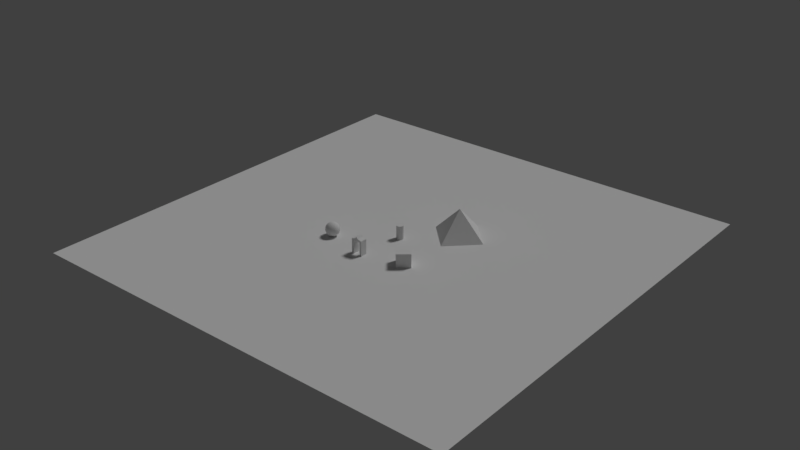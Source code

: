# Source: scene1.blend  (saved by Blender 2.79.0; exported with 4.5.12 LTS)
import bpy
from mathutils import Matrix  # noqa: F401  (used for matrix-valued properties, if any)

bpy.ops.wm.read_factory_settings(use_empty=True)
scene = bpy.context.scene
scene.name = 'Scene'

# ---- collections
col_collection_1 = bpy.data.collections.new('Collection 1'); scene.collection.children.link(col_collection_1)

# ---- materials (node trees are filled in below, after node groups)
mat_matbricks = bpy.data.materials.new('MatBricks')
mat_matbricks.alpha_threshold = 0.0
mat_matbricks.use_transparent_shadow = False
mat_matbricks.roughness = 0.5
mat_matbricks.line_color = (0.0, 0.0, 0.0, 1.0)
mat_matpaving = bpy.data.materials.new('MatPaving')
mat_matpaving.alpha_threshold = 0.0
mat_matpaving.use_transparent_shadow = False
mat_matpaving.roughness = 0.5

# ---- material node trees
mat_matpaving.use_nodes = True; mat_matpaving.node_tree.nodes.clear()
_N = mat_matpaving.node_tree.nodes; _L = mat_matpaving.node_tree.links
n0 = _N.new('ShaderNodeOutputMaterial'); n0.name = 'Material Output'; n0.location = (300, 300)
n1 = _N.new('ShaderNodeBsdfDiffuse'); n1.name = 'Diffuse BSDF'; n1.location = (10, 300)
_L.new(n1.outputs[0], n0.inputs[0])
n0.is_active_output = True

# ---- world
world_world = bpy.data.worlds.new('World'); scene.world = world_world
world_world.color = (0.05088, 0.05088, 0.05088)
world_world.use_sun_shadow = False
world_world.sun_shadow_jitter_overblur = 0.0
world_world.cycles.sampling_method = 'MANUAL'

# ---- lights
light_sun = bpy.data.lights.new('Sun', 'SUN')
light_sun.transmission_factor = 0.0
light_sun.angle = 0.1993
light_sun.energy = 1.0
light_sun.shadow_buffer_clip_start = 0.5
light_sun.shadow_soft_size = 0.1
light_sun.shadow_cascade_max_distance = 1000.0

# ---- meshes
me_cylinder = bpy.data.meshes.new('Cylinder')
me_cylinder.from_pydata([(0.0, 0.5, -1.0), (0.0, 0.5, 1.0), (0.09755, 0.4904, -1.0), (0.09755, 0.4904, 1.0), (0.1913, 0.4619, -1.0), (0.1913, 0.4619, 1.0), (0.2778, 0.4157, -1.0), (0.2778, 0.4157, 1.0), (0.3536, 0.3536, -1.0), (0.3536, 0.3536, 1.0), (0.4157, 0.2778, -1.0), (0.4157, 0.2778, 1.0), (0.4619, 0.1913, -1.0), (0.4619, 0.1913, 1.0), (0.4904, 0.09755, -1.0), (0.4904, 0.09755, 1.0), (0.5, 3.775e-08, -1.0), (0.5, 3.775e-08, 1.0), (0.4904, -0.09755, -1.0), (0.4904, -0.09755, 1.0), (0.4619, -0.1913, -1.0), (0.4619, -0.1913, 1.0), (0.4157, -0.2778, -1.0), (0.4157, -0.2778, 1.0), (0.3536, -0.3536, -1.0), (0.3536, -0.3536, 1.0), (0.2778, -0.4157, -1.0), (0.2778, -0.4157, 1.0), (0.1913, -0.4619, -1.0), (0.1913, -0.4619, 1.0), (0.09755, -0.4904, -1.0), (0.09755, -0.4904, 1.0), (-1.629e-07, -0.5, -1.0), (-1.629e-07, -0.5, 1.0), (-0.09755, -0.4904, -1.0), (-0.09755, -0.4904, 1.0), (-0.1913, -0.4619, -1.0), (-0.1913, -0.4619, 1.0), (-0.2778, -0.4157, -1.0), (-0.2778, -0.4157, 1.0), (-0.3536, -0.3536, -1.0), (-0.3536, -0.3536, 1.0), (-0.4157, -0.2778, -1.0), (-0.4157, -0.2778, 1.0), (-0.4619, -0.1913, -1.0), (-0.4619, -0.1913, 1.0), (-0.4904, -0.09754, -1.0), (-0.4904, -0.09754, 1.0), (-0.5, 4.828e-07, -1.0), (-0.5, 4.828e-07, 1.0), (-0.4904, 0.09755, -1.0), (-0.4904, 0.09755, 1.0), (-0.4619, 0.1913, -1.0), (-0.4619, 0.1913, 1.0), (-0.4157, 0.2778, -1.0), (-0.4157, 0.2778, 1.0), (-0.3536, 0.3536, -1.0), (-0.3536, 0.3536, 1.0), (-0.2778, 0.4157, -1.0), (-0.2778, 0.4157, 1.0), (-0.1913, 0.4619, -1.0), (-0.1913, 0.4619, 1.0), (-0.09754, 0.4904, -1.0), (-0.09754, 0.4904, 1.0)], [], [(0, 1, 3, 2), (2, 3, 5, 4), (4, 5, 7, 6), (6, 7, 9, 8), (8, 9, 11, 10), (10, 11, 13, 12), (12, 13, 15, 14), (14, 15, 17, 16), (16, 17, 19, 18), (18, 19, 21, 20), (20, 21, 23, 22), (22, 23, 25, 24), (24, 25, 27, 26), (26, 27, 29, 28), (28, 29, 31, 30), (30, 31, 33, 32), (32, 33, 35, 34), (34, 35, 37, 36), (36, 37, 39, 38), (38, 39, 41, 40), (40, 41, 43, 42), (42, 43, 45, 44), (44, 45, 47, 46), (46, 47, 49, 48), (48, 49, 51, 50), (50, 51, 53, 52), (52, 53, 55, 54), (54, 55, 57, 56), (56, 57, 59, 58), (58, 59, 61, 60), (3, 1, 63, 61, 59, 57, 55, 53, 51, 49, 47, 45, 43, 41, 39, 37, 35, 33, 31, 29, 27, 25, 23, 21, 19, 17, 15, 13, 11, 9, 7, 5), (60, 61, 63, 62), (62, 63, 1, 0), (0, 2, 4, 6, 8, 10, 12, 14, 16, 18, 20, 22, 24, 26, 28, 30, 32, 34, 36, 38, 40, 42, 44, 46, 48, 50, 52, 54, 56, 58, 60, 62)])
_uv = me_cylinder.uv_layers.new(name='UVMap')
_uv.uv.foreach_set('vector', [-0.2569, -0.5666, -0.2569, 0.9413, -0.3266, 0.9413, -0.3266, -0.5666, -0.3266, -0.5666, -0.3266, 0.9413, -0.395, 0.9413, -0.395, -0.5666, -0.395, -0.5666, -0.395, 0.9413, -0.4593, 0.9413, -0.4593, -0.5666, -0.4593, -0.5666, -0.4593, 0.9413, -0.5173, 0.9413, -0.5173, -0.5666, -0.5173, -0.5666, -0.5173, 0.9413, -0.5666, 0.9413, -0.5666, -0.5666, 0.9839, 0.9413, 0.9839, -0.5666, 1.042, -0.5666, 1.042, 0.9413, 1.042, 0.9413, 1.042, -0.5666, 1.106, -0.5666, 1.106, 0.9413, 1.106, 0.9413, 1.106, -0.5666, 1.175, -0.5666, 1.175, 0.9413, 1.175, 0.9413, 1.175, -0.5666, 1.244, -0.5666, 1.244, 0.9413, 1.244, 0.9413, 1.244, -0.5666, 1.313, -0.5666, 1.313, 0.9413, 1.313, 0.9413, 1.313, -0.5666, 1.377, -0.5666, 1.377, 0.9413, 1.377, 0.9413, 1.377, -0.5666, 1.435, -0.5666, 1.435, 0.9413, -0.0169, 0.9413, -0.0169, -0.5666, 0.04105, -0.5666, 0.04105, 0.9413, 0.04105, 0.9413, 0.04105, -0.5666, 0.1054, -0.5666, 0.1054, 0.9413, 0.1054, 0.9413, 0.1054, -0.5666, 0.1738, -0.5666, 0.1738, 0.9413, 0.1738, 0.9413, 0.1738, -0.5666, 0.2435, -0.5666, 0.2435, 0.9413, 0.2435, 0.9413, 0.2435, -0.5666, 0.3119, -0.5666, 0.3119, 0.9413, 0.3119, 0.9413, 0.3119, -0.5666, 0.3763, -0.5666, 0.3763, 0.9413, 0.3763, 0.9413, 0.3763, -0.5666, 0.4342, -0.5666, 0.4342, 0.9413, 0.4342, 0.9413, 0.4342, -0.5666, 0.4835, -0.5666, 0.4835, 0.9413, 0.9839, -0.5666, 0.9839, 0.9413, 0.926, 0.9413, 0.926, -0.5666, 0.926, -0.5666, 0.926, 0.9413, 0.8616, 0.9413, 0.8616, -0.5666, 0.8616, -0.5666, 0.8616, 0.9413, 0.7932, 0.9413, 0.7932, -0.5666, 0.7932, -0.5666, 0.7932, 0.9413, 0.7235, 0.9413, 0.7235, -0.5666, 0.7235, -0.5666, 0.7235, 0.9413, 0.6551, 0.9413, 0.6551, -0.5666, 0.6551, -0.5666, 0.6551, 0.9413, 0.5907, 0.9413, 0.5907, -0.5666, 0.5907, -0.5666, 0.5907, 0.9413, 0.5328, 0.9413, 0.5328, -0.5666, 0.5328, -0.5666, 0.5328, 0.9413, 0.4835, 0.9413, 0.4835, -0.5666, -0.0169, -0.5666, -0.0169, 0.9413, -0.06618, 0.9413, -0.06618, -0.5666, -0.06618, -0.5666, -0.06618, 0.9413, -0.1241, 0.9413, -0.1241, -0.5666, 1.303, 1.692, 1.235, 1.677, 1.17, 1.649, 1.112, 1.608, 1.063, 1.556, 1.024, 1.494, 0.9975, 1.426, 0.9839, 1.353, 0.9839, 1.279, 0.9975, 1.207, 1.024, 1.139, 1.063, 1.077, 1.112, 1.025, 1.17, 0.984, 1.235, 0.9557, 1.303, 0.9413, 1.373, 0.9413, 1.441, 0.9557, 1.505, 0.984, 1.563, 1.025, 1.613, 1.077, 1.651, 1.139, 1.678, 1.207, 1.692, 1.279, 1.692, 1.353, 1.678, 1.426, 1.651, 1.494, 1.613, 1.556, 1.563, 1.608, 1.505, 1.649, 1.441, 1.677, 1.373, 1.692, -0.1241, -0.5666, -0.1241, 0.9413, -0.1885, 0.9413, -0.1885, -0.5666, -0.1885, -0.5666, -0.1885, 0.9413, -0.2569, 0.9413, -0.2569, -0.5666, -0.03794, 1.649, -0.09589, 1.608, -0.1452, 1.556, -0.1839, 1.494, -0.2106, 1.426, -0.2242, 1.353, -0.2242, 1.279, -0.2106, 1.207, -0.1839, 1.139, -0.1452, 1.077, -0.09589, 1.025, -0.03794, 0.984, 0.02645, 0.9557, 0.09482, 0.9413, 0.1645, 0.9413, 0.2329, 0.9557, 0.2973, 0.984, 0.3552, 1.025, 0.4045, 1.077, 0.4432, 1.139, 0.4699, 1.207, 0.4835, 1.279, 0.4835, 1.353, 0.4699, 1.426, 0.4432, 1.494, 0.4045, 1.556, 0.3552, 1.608, 0.2973, 1.649, 0.2329, 1.677, 0.1645, 1.692, 0.09482, 1.692, 0.02645, 1.677])
me_cylinder.materials.append(mat_matbricks)
me_cylinder.use_remesh_preserve_volume = False
me_cylinder.use_remesh_preserve_attributes = False
me_cylinder.use_mirror_vertex_groups = False
me_cylinder.update()
me_cube_002 = bpy.data.meshes.new('Cube.002')
me_cube_002.from_pydata([(-0.8009, -0.5, 0.0), (-0.8009, -0.5, 2.0), (-0.8009, 0.5, 0.0), (-0.8009, 0.5, 2.0), (-0.5, -0.5, 0.0), (-0.5, -0.5, 2.0), (-0.5, 0.5, 0.0), (-0.5, 0.5, 2.0), (-0.8009, -0.5, 2.185), (-0.8009, 0.5, 2.185), (-0.5, 0.5, 2.271), (-0.5, -0.5, 2.271), (0.5, 0.5, 2.0), (0.5, -0.5, 2.0), (0.5, 0.5, 2.271), (0.5, -0.5, 2.271), (0.8009, 0.5, 2.0), (0.8009, -0.5, 2.0), (0.8009, 0.5, 2.185), (0.8009, -0.5, 2.185), (0.5, 0.5, 0.0), (0.5, -0.5, 0.0), (0.8009, 0.5, 0.0), (0.8009, -0.5, 0.0), (0.0, 0.5, 2.609), (0.0, -0.5, 2.609), (0.25, 0.5, 2.345), (0.25, -0.5, 2.345), (-0.25, 0.5, 2.345), (-0.25, -0.5, 2.345)], [], [(0, 1, 3, 2), (2, 3, 7, 6), (6, 7, 5, 4), (4, 5, 1, 0), (2, 6, 4, 0), (7, 3, 9, 10), (10, 9, 8, 11), (3, 1, 8, 9), (1, 5, 11, 8), (7, 10, 28, 24, 26, 14, 12), (14, 15, 19, 18), (10, 11, 29, 28), (11, 5, 13, 15, 27, 25, 29), (5, 7, 12, 13), (17, 16, 18, 19), (12, 14, 18, 16), (15, 13, 17, 19), (12, 16, 22, 20), (21, 20, 22, 23), (17, 13, 21, 23), (16, 17, 23, 22), (13, 12, 20, 21), (24, 25, 27, 26), (26, 27, 15, 14), (28, 29, 25, 24)])
_uv = me_cube_002.uv_layers.new(name='UVMap')
_uv.uv.foreach_set('vector', [0.8307, 0.7339, 0.8307, 0.06516, 1.233, 0.06516, 1.233, 0.7339, 1.233, 0.7339, 1.233, 0.06516, 1.356, 0.06516, 1.356, 0.7339, 0.3056, 0.7339, 0.3056, 0.06516, 0.708, 0.06516, 0.708, 0.7339, 0.708, 0.7339, 0.708, 0.06516, 0.8307, 0.06516, 0.8307, 0.7339, 1.233, 0.7339, 1.233, 0.8358, 0.8307, 0.8358, 0.8307, 0.7339, 1.356, 0.06516, 1.233, 0.06516, 1.233, -0.01104, 1.356, -0.01104, 1.233, -0.113, 1.233, -0.01104, 0.8307, -0.01104, 0.8307, -0.113, 1.233, 0.06516, 0.8307, 0.06516, 0.8307, -0.01104, 1.233, -0.01104, 0.8307, 0.06516, 0.708, 0.06516, 0.708, -0.01104, 0.8307, -0.01104, 0.06511, 0.8135, 0.06511, 0.9252, -0.03548, 0.9556, -0.1361, 1.064, -0.2367, 0.9556, -0.3372, 0.9252, -0.3372, 0.8135, 1.233, -0.5303, 0.8307, -0.5303, 0.8307, -0.6323, 1.233, -0.6323, 1.233, -0.113, 0.8307, -0.113, 0.8307, -0.2001, 1.233, -0.2001, 0.7096, 0.1281, 0.7096, 0.2398, 0.3072, 0.2398, 0.3072, 0.1281, 0.4078, 0.09772, 0.5084, -0.01104, 0.609, 0.09772, 0.708, 0.06516, 0.3056, 0.06516, 0.3056, -0.2692, 0.708, -0.2692, 0.8307, -0.7085, 1.233, -0.7085, 1.233, -0.6323, 0.8307, -0.6323, 0.3056, -0.2692, 0.3056, -0.193, 0.1829, -0.193, 0.1829, -0.2692, 0.708, -0.193, 0.708, -0.2692, 0.8307, -0.2692, 0.8307, -0.193, 0.3056, -0.2692, 0.1829, -0.2692, 0.1829, -0.9379, 0.3056, -0.9379, 0.708, -0.9379, 0.3056, -0.9379, 0.3056, -1.04, 0.708, -1.04, 0.8307, -0.2692, 0.708, -0.2692, 0.708, -0.9379, 0.8307, -0.9379, 0.1829, -0.2692, -0.2194, -0.2692, -0.2194, -0.9379, 0.1829, -0.9379, 0.708, -0.2692, 0.3056, -0.2692, 0.3056, -0.9379, 0.708, -0.9379, 1.233, -0.3217, 0.8307, -0.3217, 0.8307, -0.4432, 1.233, -0.4432, 1.233, -0.4432, 0.8307, -0.4432, 0.8307, -0.5303, 1.233, -0.5303, 1.233, -0.2001, 0.8307, -0.2001, 0.8307, -0.3217, 1.233, -0.3217])
me_cube_002.materials.append(mat_matbricks)
me_cube_002.use_remesh_preserve_volume = False
me_cube_002.use_remesh_preserve_attributes = False
me_cube_002.use_mirror_vertex_groups = False
me_cube_002.update()
me_cone = bpy.data.meshes.new('Cone')
me_cone.from_pydata([(0.0, 4.0, -2.0), (4.0, -1.748e-07, -2.0), (-3.497e-07, -4.0, -2.0), (-4.0, 4.77e-08, -2.0), (0.0, 0.0, 2.0)], [], [(0, 4, 1), (1, 4, 2), (2, 4, 3), (3, 4, 0), (0, 1, 2, 3)])
_uv = me_cone.uv_layers.new(name='UVMap')
_uv.uv.foreach_set('vector', [2.5, 1.167, 1.5, 2.5, 0.5, 1.167, 2.5, -0.1667, 1.5, 1.167, 0.5, -0.1667, 2.5, -1.5, 1.5, -0.1667, 0.5, -1.5, 0.5, -0.3729, -0.5, 0.9604, -1.5, -0.3729, -1.5, 2.5, -1.5, 0.9604, 0.5, 0.9604, 0.5, 2.5])
me_cone.materials.append(mat_matbricks)
me_cone.use_remesh_preserve_volume = False
me_cone.use_remesh_preserve_attributes = False
me_cone.use_mirror_vertex_groups = False
me_cone.update()
me_icosphere = bpy.data.meshes.new('Icosphere')
me_icosphere.from_pydata([(0.0, 0.0, -1.0), (0.7236, -0.5257, -0.4472), (-0.2764, -0.8506, -0.4472), (-0.8944, 0.0, -0.4472), (-0.2764, 0.8506, -0.4472), (0.7236, 0.5257, -0.4472), (0.2764, -0.8506, 0.4472), (-0.7236, -0.5257, 0.4472), (-0.7236, 0.5257, 0.4472), (0.2764, 0.8506, 0.4472), (0.8944, 0.0, 0.4472), (0.0, 0.0, 1.0), (-0.2328, -0.7166, -0.6575), (-0.1625, -0.5, -0.8507), (-0.07761, -0.2389, -0.9679), (0.2032, -0.1476, -0.9679), (0.4253, -0.309, -0.8507), (0.6095, -0.4429, -0.6575), (0.5319, -0.6817, -0.5023), (0.2629, -0.809, -0.5257), (-0.02964, -0.8642, -0.5023), (0.8127, 0.2952, -0.5023), (0.8506, 0.0, -0.5257), (0.8127, -0.2952, -0.5023), (0.2032, 0.1476, -0.9679), (0.4253, 0.309, -0.8507), (0.6095, 0.4429, -0.6575), (-0.7534, 0.0, -0.6575), (-0.5257, 0.0, -0.8507), (-0.2511, 0.0, -0.9679), (-0.484, -0.7166, -0.5023), (-0.6882, -0.5, -0.5257), (-0.8311, -0.2389, -0.5023), (-0.2328, 0.7166, -0.6575), (-0.1625, 0.5, -0.8507), (-0.07761, 0.2389, -0.9679), (-0.8311, 0.2389, -0.5023), (-0.6882, 0.5, -0.5257), (-0.484, 0.7166, -0.5023), (-0.02964, 0.8642, -0.5023), (0.2629, 0.809, -0.5257), (0.5319, 0.6817, -0.5023), (0.9566, -0.1476, 0.2511), (0.9511, -0.309, -1.752e-08), (0.8607, -0.4429, -0.2512), (0.8607, 0.4429, -0.2512), (0.9511, 0.309, 1.752e-08), (0.9566, 0.1476, 0.2511), (0.1552, -0.9554, 0.2512), (0.0, -1.0, -1.752e-08), (-0.1552, -0.9554, -0.2512), (0.6872, -0.6817, -0.2512), (0.5878, -0.809, 1.752e-08), (0.436, -0.8642, 0.2512), (-0.8607, -0.4429, 0.2512), (-0.9511, -0.309, -1.752e-08), (-0.9566, -0.1476, -0.2511), (-0.436, -0.8642, -0.2512), (-0.5878, -0.809, 1.752e-08), (-0.6872, -0.6817, 0.2512), (-0.6872, 0.6817, 0.2512), (-0.5878, 0.809, -1.752e-08), (-0.436, 0.8642, -0.2512), (-0.9566, 0.1476, -0.2511), (-0.9511, 0.309, 1.752e-08), (-0.8607, 0.4429, 0.2512), (0.436, 0.8642, 0.2512), (0.5878, 0.809, -1.752e-08), (0.6872, 0.6817, -0.2512), (-0.1552, 0.9554, -0.2512), (0.0, 1.0, 1.752e-08), (0.1552, 0.9554, 0.2512), (0.8311, -0.2389, 0.5023), (0.6882, -0.5, 0.5257), (0.484, -0.7166, 0.5023), (0.02964, -0.8642, 0.5023), (-0.2629, -0.809, 0.5257), (-0.5319, -0.6817, 0.5023), (-0.8127, -0.2952, 0.5023), (-0.8506, 0.0, 0.5257), (-0.8127, 0.2952, 0.5023), (-0.5319, 0.6817, 0.5023), (-0.2629, 0.809, 0.5257), (0.02964, 0.8642, 0.5023), (0.484, 0.7166, 0.5023), (0.6882, 0.5, 0.5257), (0.8311, 0.2389, 0.5023), (0.07761, -0.2389, 0.9679), (0.1625, -0.5, 0.8507), (0.2328, -0.7166, 0.6575), (0.7534, 0.0, 0.6575), (0.5257, 0.0, 0.8507), (0.2511, 0.0, 0.9679), (-0.2032, -0.1476, 0.9679), (-0.4253, -0.309, 0.8507), (-0.6095, -0.4429, 0.6575), (-0.2032, 0.1476, 0.9679), (-0.4253, 0.309, 0.8507), (-0.6095, 0.4429, 0.6575), (0.07761, 0.2389, 0.9679), (0.1625, 0.5, 0.8507), (0.2328, 0.7166, 0.6575), (0.3618, 0.2629, 0.8944), (0.6382, 0.2629, 0.7236), (0.4472, 0.5257, 0.7236), (-0.1382, 0.4253, 0.8944), (-0.05279, 0.6882, 0.7236), (-0.3618, 0.5878, 0.7236), (-0.4472, 0.0, 0.8944), (-0.6708, 0.1625, 0.7236), (-0.6708, -0.1625, 0.7236), (-0.1382, -0.4253, 0.8944), (-0.3618, -0.5878, 0.7236), (-0.05279, -0.6882, 0.7236), (0.3618, -0.2629, 0.8944), (0.4472, -0.5257, 0.7236), (0.6382, -0.2629, 0.7236), (0.8618, 0.4253, 0.2764), (0.809, 0.5878, 0.0), (0.6708, 0.6882, 0.2764), (-0.1382, 0.9511, 0.2764), (-0.309, 0.9511, -4.92e-07), (-0.4472, 0.8506, 0.2764), (-0.9472, 0.1625, 0.2764), (-1.0, -3.608e-07, 6.232e-07), (-0.9472, -0.1625, 0.2764), (-0.4472, -0.8506, 0.2764), (-0.309, -0.9511, -7.872e-07), (-0.1382, -0.9511, 0.2764), (0.6708, -0.6882, 0.2764), (0.809, -0.5878, -1.902e-06), (0.8618, -0.4253, 0.2764), (0.309, 0.9511, -2.615e-14), (0.4472, 0.8506, -0.2764), (0.1382, 0.9511, -0.2764), (-0.809, 0.5878, -7.845e-14), (-0.6708, 0.6882, -0.2764), (-0.8618, 0.4253, -0.2764), (-0.809, -0.5878, 8.031e-14), (-0.8618, -0.4253, -0.2764), (-0.6708, -0.6882, -0.2764), (0.309, -0.9511, 2.802e-14), (0.1382, -0.9511, -0.2764), (0.4472, -0.8506, -0.2764), (1.0, 0.0, 0.0), (0.9472, -0.1625, -0.2764), (0.9472, 0.1625, -0.2764), (0.3618, 0.5878, -0.7236), (0.1382, 0.4253, -0.8944), (0.05279, 0.6882, -0.7236), (-0.4472, 0.5257, -0.7236), (-0.3618, 0.2629, -0.8944), (-0.6382, 0.2629, -0.7236), (-0.6382, -0.2629, -0.7236), (-0.3618, -0.2629, -0.8944), (-0.4472, -0.5257, -0.7236), (0.6708, 0.1625, -0.7236), (0.6708, -0.1625, -0.7236), (0.4472, -7.38e-07, -0.8944), (0.05279, -0.6882, -0.7236), (0.1382, -0.4253, -0.8944), (0.3618, -0.5878, -0.7236)], [], [(0, 15, 14), (1, 17, 23), (0, 14, 29), (0, 29, 35), (0, 35, 24), (1, 23, 44), (2, 20, 50), (3, 32, 56), (4, 38, 62), (5, 41, 68), (1, 44, 51), (2, 50, 57), (3, 56, 63), (4, 62, 69), (5, 68, 45), (6, 74, 89), (7, 77, 95), (8, 80, 98), (9, 83, 101), (10, 86, 90), (92, 99, 11), (91, 102, 92), (90, 103, 91), (92, 102, 99), (102, 100, 99), (91, 103, 102), (103, 104, 102), (102, 104, 100), (104, 101, 100), (90, 86, 103), (86, 85, 103), (103, 85, 104), (85, 84, 104), (104, 84, 101), (84, 9, 101), (99, 96, 11), (100, 105, 99), (101, 106, 100), (99, 105, 96), (105, 97, 96), (100, 106, 105), (106, 107, 105), (105, 107, 97), (107, 98, 97), (101, 83, 106), (83, 82, 106), (106, 82, 107), (82, 81, 107), (107, 81, 98), (81, 8, 98), (96, 93, 11), (97, 108, 96), (98, 109, 97), (96, 108, 93), (108, 94, 93), (97, 109, 108), (109, 110, 108), (108, 110, 94), (110, 95, 94), (98, 80, 109), (80, 79, 109), (109, 79, 110), (79, 78, 110), (110, 78, 95), (78, 7, 95), (93, 87, 11), (94, 111, 93), (95, 112, 94), (93, 111, 87), (111, 88, 87), (94, 112, 111), (112, 113, 111), (111, 113, 88), (113, 89, 88), (95, 77, 112), (77, 76, 112), (112, 76, 113), (76, 75, 113), (113, 75, 89), (75, 6, 89), (87, 92, 11), (88, 114, 87), (89, 115, 88), (87, 114, 92), (114, 91, 92), (88, 115, 114), (115, 116, 114), (114, 116, 91), (116, 90, 91), (89, 74, 115), (74, 73, 115), (115, 73, 116), (73, 72, 116), (116, 72, 90), (72, 10, 90), (47, 86, 10), (46, 117, 47), (45, 118, 46), (47, 117, 86), (117, 85, 86), (46, 118, 117), (118, 119, 117), (117, 119, 85), (119, 84, 85), (45, 68, 118), (68, 67, 118), (118, 67, 119), (67, 66, 119), (119, 66, 84), (66, 9, 84), (71, 83, 9), (70, 120, 71), (69, 121, 70), (71, 120, 83), (120, 82, 83), (70, 121, 120), (121, 122, 120), (120, 122, 82), (122, 81, 82), (69, 62, 121), (62, 61, 121), (121, 61, 122), (61, 60, 122), (122, 60, 81), (60, 8, 81), (65, 80, 8), (64, 123, 65), (63, 124, 64), (65, 123, 80), (123, 79, 80), (64, 124, 123), (124, 125, 123), (123, 125, 79), (125, 78, 79), (63, 56, 124), (56, 55, 124), (124, 55, 125), (55, 54, 125), (125, 54, 78), (54, 7, 78), (59, 77, 7), (58, 126, 59), (57, 127, 58), (59, 126, 77), (126, 76, 77), (58, 127, 126), (127, 128, 126), (126, 128, 76), (128, 75, 76), (57, 50, 127), (50, 49, 127), (127, 49, 128), (49, 48, 128), (128, 48, 75), (48, 6, 75), (53, 74, 6), (52, 129, 53), (51, 130, 52), (53, 129, 74), (129, 73, 74), (52, 130, 129), (130, 131, 129), (129, 131, 73), (131, 72, 73), (51, 44, 130), (44, 43, 130), (130, 43, 131), (43, 42, 131), (131, 42, 72), (42, 10, 72), (66, 71, 9), (67, 132, 66), (68, 133, 67), (66, 132, 71), (132, 70, 71), (67, 133, 132), (133, 134, 132), (132, 134, 70), (134, 69, 70), (68, 41, 133), (41, 40, 133), (133, 40, 134), (40, 39, 134), (134, 39, 69), (39, 4, 69), (60, 65, 8), (61, 135, 60), (62, 136, 61), (60, 135, 65), (135, 64, 65), (61, 136, 135), (136, 137, 135), (135, 137, 64), (137, 63, 64), (62, 38, 136), (38, 37, 136), (136, 37, 137), (37, 36, 137), (137, 36, 63), (36, 3, 63), (54, 59, 7), (55, 138, 54), (56, 139, 55), (54, 138, 59), (138, 58, 59), (55, 139, 138), (139, 140, 138), (138, 140, 58), (140, 57, 58), (56, 32, 139), (32, 31, 139), (139, 31, 140), (31, 30, 140), (140, 30, 57), (30, 2, 57), (48, 53, 6), (49, 141, 48), (50, 142, 49), (48, 141, 53), (141, 52, 53), (49, 142, 141), (142, 143, 141), (141, 143, 52), (143, 51, 52), (50, 20, 142), (20, 19, 142), (142, 19, 143), (19, 18, 143), (143, 18, 51), (18, 1, 51), (42, 47, 10), (43, 144, 42), (44, 145, 43), (42, 144, 47), (144, 46, 47), (43, 145, 144), (145, 146, 144), (144, 146, 46), (146, 45, 46), (44, 23, 145), (23, 22, 145), (145, 22, 146), (22, 21, 146), (146, 21, 45), (21, 5, 45), (26, 41, 5), (25, 147, 26), (24, 148, 25), (26, 147, 41), (147, 40, 41), (25, 148, 147), (148, 149, 147), (147, 149, 40), (149, 39, 40), (24, 35, 148), (35, 34, 148), (148, 34, 149), (34, 33, 149), (149, 33, 39), (33, 4, 39), (33, 38, 4), (34, 150, 33), (35, 151, 34), (33, 150, 38), (150, 37, 38), (34, 151, 150), (151, 152, 150), (150, 152, 37), (152, 36, 37), (35, 29, 151), (29, 28, 151), (151, 28, 152), (28, 27, 152), (152, 27, 36), (27, 3, 36), (27, 32, 3), (28, 153, 27), (29, 154, 28), (27, 153, 32), (153, 31, 32), (28, 154, 153), (154, 155, 153), (153, 155, 31), (155, 30, 31), (29, 14, 154), (14, 13, 154), (154, 13, 155), (13, 12, 155), (155, 12, 30), (12, 2, 30), (21, 26, 5), (22, 156, 21), (23, 157, 22), (21, 156, 26), (156, 25, 26), (22, 157, 156), (157, 158, 156), (156, 158, 25), (158, 24, 25), (23, 17, 157), (17, 16, 157), (157, 16, 158), (16, 15, 158), (158, 15, 24), (15, 0, 24), (12, 20, 2), (13, 159, 12), (14, 160, 13), (12, 159, 20), (159, 19, 20), (13, 160, 159), (160, 161, 159), (159, 161, 19), (161, 18, 19), (14, 15, 160), (15, 16, 160), (160, 16, 161), (16, 17, 161), (161, 17, 18), (17, 1, 18)])
_uv = me_icosphere.uv_layers.new(name='UVMap')
_uv.uv.foreach_set('vector', [1.337, -0.1382, 1.464, -0.06969, 1.343, 0.03134, -0.3966, 0.3432, -0.4501, 0.2066, -0.3407, 0.2101, 1.337, -0.1382, 1.343, 0.03134, 1.219, -0.05451, 1.337, -0.1382, 1.219, -0.05451, 1.211, -0.2524, 1.337, -0.1382, 1.211, -0.2524, 1.451, -0.2673, -0.3966, 0.3432, -0.3407, 0.2101, -0.3156, 0.4023, -0.7459, 0.6014, -0.6661, 0.5415, -0.6909, 0.7335, 0.9993, 0.38, 1.082, 0.4277, 1.003, 0.5495, 0.6457, -0.08313, 0.7598, -0.0139, 0.6483, 0.08653, -0.02655, -0.1189, 0.09493, -0.2309, 0.08657, -0.0331, -0.3966, 0.3432, -0.3156, 0.4023, -0.398, 0.5128, 1.354, 0.6014, 1.409, 0.7335, 1.304, 0.7402, 0.9993, 0.38, 1.003, 0.5495, 0.9197, 0.443, 0.6457, -0.08313, 0.6483, 0.08653, 0.5346, -0.006764, -0.02655, -0.1189, 0.08657, -0.0331, -0.03509, 0.05037, -0.4043, 1.083, -0.2902, 1.014, -0.3047, 1.211, 1.023, 1.119, 1.145, 1.231, 0.9202, 1.252, 0.6534, 0.6568, 0.7093, 0.7899, 0.5999, 0.7934, 0.3041, 0.3986, 0.3839, 0.4585, 0.3013, 0.5682, -0.05074, 0.62, 0.03156, 0.5723, -0.0008582, 0.7603, 0.1691, 1.055, 0.2935, 0.9687, 0.2875, 1.138, 0.07054, 0.9174, 0.1917, 0.86, 0.1691, 1.055, -0.0008582, 0.7603, 0.1018, 0.7148, 0.07054, 0.9174, 0.1691, 1.055, 0.1917, 0.86, 0.2935, 0.9687, 0.1917, 0.86, 0.2979, 0.7685, 0.2935, 0.9687, 0.07054, 0.9174, 0.1018, 0.7148, 0.1917, 0.86, 0.1018, 0.7148, 0.2089, 0.6442, 0.1917, 0.86, 0.1917, 0.86, 0.2089, 0.6442, 0.2979, 0.7685, 0.2089, 0.6442, 0.3013, 0.5682, 0.2979, 0.7685, -0.0008582, 0.7603, 0.03156, 0.5723, 0.1018, 0.7148, 0.03156, 0.5723, 0.1271, 0.5108, 0.1018, 0.7148, 0.1018, 0.7148, 0.1271, 0.5108, 0.2089, 0.6442, 0.1271, 0.5108, 0.2224, 0.4484, 0.2089, 0.6442, 0.2089, 0.6442, 0.2224, 0.4484, 0.3013, 0.5682, 0.2224, 0.4484, 0.3041, 0.3986, 0.3013, 0.5682, 0.2935, 0.9687, 0.4137, 1.07, 0.2875, 1.138, 0.2979, 0.7685, 0.4009, 0.873, 0.2935, 0.9687, 0.3013, 0.5682, 0.3913, 0.6556, 0.2979, 0.7685, 0.2935, 0.9687, 0.4009, 0.873, 0.4137, 1.07, 0.4009, 0.873, 0.5219, 0.9439, 0.4137, 1.07, 0.2979, 0.7685, 0.3913, 0.6556, 0.4009, 0.873, 0.3913, 0.6556, 0.4969, 0.7384, 0.4009, 0.873, 0.4009, 0.873, 0.4969, 0.7384, 0.5219, 0.9439, 0.4969, 0.7384, 0.5999, 0.7934, 0.5219, 0.9439, 0.3013, 0.5682, 0.3839, 0.4585, 0.3913, 0.6556, 0.3839, 0.4585, 0.4772, 0.532, 0.3913, 0.6556, 0.3913, 0.6556, 0.4772, 0.532, 0.4969, 0.7384, 0.4772, 0.532, 0.5714, 0.603, 0.4969, 0.7384, 0.4969, 0.7384, 0.5714, 0.603, 0.5999, 0.7934, 0.5714, 0.603, 0.6534, 0.6568, 0.5999, 0.7934, 0.4137, 1.07, 0.4006, 1.267, 0.2875, 1.138, 0.5219, 0.9439, 0.5632, 1.146, 0.4137, 1.07, 0.5999, 0.7934, 0.6566, 0.9667, 0.5219, 0.9439, 0.4137, 1.07, 0.5632, 1.146, 0.4006, 1.267, 0.5632, 1.146, 0.6684, 1.337, 0.4006, 1.267, 0.5219, 0.9439, 0.6566, 0.9667, 0.5632, 1.146, 0.6566, 0.9667, 0.7558, 1.14, 0.5632, 1.146, 0.5632, 1.146, 0.7558, 1.14, 0.6684, 1.337, 0.7558, 1.14, 0.9202, 1.252, 0.6684, 1.337, 0.5999, 0.7934, 0.7093, 0.7899, 0.6566, 0.9667, 0.7093, 0.7899, 0.79, 0.9355, 0.6566, 0.9667, 0.6566, 0.9667, 0.79, 0.9355, 0.7558, 1.14, 0.79, 0.9355, 0.8996, 1.055, 0.7558, 1.14, 0.7558, 1.14, 0.8996, 1.055, 0.9202, 1.252, 0.8996, 1.055, 1.023, 1.119, 0.9202, 1.252, 0.4006, 1.267, 0.1614, 1.252, 0.2875, 1.138, 0.6684, 1.337, 0.2342, 1.446, 0.4006, 1.267, 0.9202, 1.252, 1.088, 1.426, 0.6684, 1.337, 0.4006, 1.267, 0.2342, 1.446, 0.1614, 1.252, 0.2342, 1.446, -0.08838, 1.298, 0.1614, 1.252, 0.6684, 1.337, 1.088, 1.426, 0.2342, 1.446, 1.088, 1.426, 1.68, 1.393, 0.2342, 1.446, 0.2342, 1.446, -0.4204, 1.393, -0.08838, 1.298, -0.4204, 1.393, -0.3047, 1.211, -0.08838, 1.298, 0.9202, 1.252, 1.145, 1.231, 1.088, 1.426, 1.145, 1.231, 1.377, 1.281, 1.088, 1.426, 1.088, 1.426, 1.377, 1.281, 1.68, 1.393, -0.7227, 1.281, -0.5094, 1.205, -0.4204, 1.393, -0.4204, 1.393, -0.5094, 1.205, -0.3047, 1.211, -0.5094, 1.205, -0.4043, 1.083, -0.3047, 1.211, 0.1614, 1.252, 0.1691, 1.055, 0.2875, 1.138, -0.08838, 1.298, 0.02145, 1.116, 0.1614, 1.252, -0.3047, 1.211, -0.1567, 1.099, -0.08838, 1.298, 0.1614, 1.252, 0.02145, 1.116, 0.1691, 1.055, 0.02145, 1.116, 0.07054, 0.9174, 0.1691, 1.055, -0.08838, 1.298, -0.1567, 1.099, 0.02145, 1.116, -0.1567, 1.099, -0.05982, 0.9295, 0.02145, 1.116, 0.02145, 1.116, -0.05982, 0.9295, 0.07054, 0.9174, -0.05982, 0.9295, -0.0008582, 0.7603, 0.07054, 0.9174, -0.3047, 1.211, -0.2902, 1.014, -0.1567, 1.099, -0.2902, 1.014, -0.1868, 0.8934, -0.1567, 1.099, -0.1567, 1.099, -0.1868, 0.8934, -0.05982, 0.9295, -0.1868, 0.8934, -0.1075, 0.7501, -0.05982, 0.9295, -0.05982, 0.9295, -0.1075, 0.7501, -0.0008582, 0.7603, -0.1075, 0.7501, -0.05074, 0.62, -0.0008582, 0.7603, -0.04665, 0.4505, 0.03156, 0.5723, -0.05074, 0.62, -0.04157, 0.2504, 0.04584, 0.3768, -0.04665, 0.4505, -0.03509, 0.05037, 0.06371, 0.1612, -0.04157, 0.2504, -0.04665, 0.4505, 0.04584, 0.3768, 0.03156, 0.5723, 0.04584, 0.3768, 0.1271, 0.5108, 0.03156, 0.5723, -0.04157, 0.2504, 0.06371, 0.1612, 0.04584, 0.3768, 0.06371, 0.1612, 0.1522, 0.3067, 0.04584, 0.3768, 0.04584, 0.3768, 0.1522, 0.3067, 0.1271, 0.5108, 0.1522, 0.3067, 0.2224, 0.4484, 0.1271, 0.5108, -0.03509, 0.05037, 0.08657, -0.0331, 0.06371, 0.1612, 0.08657, -0.0331, 0.1824, 0.1039, 0.06371, 0.1612, 0.06371, 0.1612, 0.1824, 0.1039, 0.1522, 0.3067, 0.1824, 0.1039, 0.2535, 0.2598, 0.1522, 0.3067, 0.1522, 0.3067, 0.2535, 0.2598, 0.2224, 0.4484, 0.2535, 0.2598, 0.3041, 0.3986, 0.2224, 0.4484, 0.3591, 0.2665, 0.3839, 0.4585, 0.3041, 0.3986, 0.4354, 0.1195, 0.458, 0.3254, 0.3591, 0.2665, 0.5346, -0.006764, 0.5495, 0.1894, 0.4354, 0.1195, 0.3591, 0.2665, 0.458, 0.3254, 0.3839, 0.4585, 0.458, 0.3254, 0.4772, 0.532, 0.3839, 0.4585, 0.4354, 0.1195, 0.5495, 0.1894, 0.458, 0.3254, 0.5495, 0.1894, 0.5615, 0.4063, 0.458, 0.3254, 0.458, 0.3254, 0.5615, 0.4063, 0.4772, 0.532, 0.5615, 0.4063, 0.5714, 0.603, 0.4772, 0.532, 0.5346, -0.006764, 0.6483, 0.08653, 0.5495, 0.1894, 0.6483, 0.08653, 0.6503, 0.2868, 0.5495, 0.1894, 0.5495, 0.1894, 0.6503, 0.2868, 0.5615, 0.4063, 0.6503, 0.2868, 0.652, 0.4872, 0.5615, 0.4063, 0.5615, 0.4063, 0.652, 0.4872, 0.5714, 0.603, 0.652, 0.4872, 0.6534, 0.6568, 0.5714, 0.603, 0.7344, 0.5977, 0.7093, 0.7899, 0.6534, 0.6568, 0.8274, 0.5212, 0.8109, 0.7287, 0.7344, 0.5977, 0.9197, 0.443, 0.9146, 0.6404, 0.8274, 0.5212, 0.7344, 0.5977, 0.8109, 0.7287, 0.7093, 0.7899, 0.8109, 0.7287, 0.79, 0.9355, 0.7093, 0.7899, 0.8274, 0.5212, 0.9146, 0.6404, 0.8109, 0.7287, 0.9146, 0.6404, 0.9081, 0.8582, 0.8109, 0.7287, 0.8109, 0.7287, 0.9081, 0.8582, 0.79, 0.9355, 0.9081, 0.8582, 0.8996, 1.055, 0.79, 0.9355, 0.9197, 0.443, 1.003, 0.5495, 0.9146, 0.6404, 1.003, 0.5495, 1.008, 0.7496, 0.9146, 0.6404, 0.9146, 0.6404, 1.008, 0.7496, 0.9081, 0.8582, 1.008, 0.7496, 1.015, 0.9496, 0.9081, 0.8582, 0.9081, 0.8582, 1.015, 0.9496, 0.8996, 1.055, 1.015, 0.9496, 1.023, 1.119, 0.8996, 1.055, 1.137, 1.033, 1.145, 1.231, 1.023, 1.119, 1.232, 0.8961, 1.279, 1.095, 1.137, 1.033, 1.304, 0.7402, 1.36, 0.9111, 1.232, 0.8961, 1.137, 1.033, 1.279, 1.095, 1.145, 1.231, 1.279, 1.095, 1.377, 1.281, 1.145, 1.231, 1.232, 0.8961, 1.36, 0.9111, 1.279, 1.095, 1.36, 0.9111, 1.451, 1.084, 1.279, 1.095, 1.279, 1.095, 1.451, 1.084, 1.377, 1.281, -0.6488, 1.084, -0.5094, 1.205, -0.7227, 1.281, 1.304, 0.7402, 1.409, 0.7335, 1.36, 0.9111, -0.6909, 0.7335, -0.6146, 0.8805, -0.7401, 0.9111, -0.7401, 0.9111, -0.6146, 0.8805, -0.6488, 1.084, -0.6146, 0.8805, -0.5154, 1.007, -0.6488, 1.084, -0.6488, 1.084, -0.5154, 1.007, -0.5094, 1.205, -0.5154, 1.007, -0.4043, 1.083, -0.5094, 1.205, -0.4017, 0.9135, -0.2902, 1.014, -0.4043, 1.083, -0.3997, 0.7132, -0.3005, 0.817, -0.4017, 0.9135, -0.398, 0.5128, -0.3088, 0.5994, -0.3997, 0.7132, -0.4017, 0.9135, -0.3005, 0.817, -0.2902, 1.014, -0.3005, 0.817, -0.1868, 0.8934, -0.2902, 1.014, -0.3997, 0.7132, -0.3088, 0.5994, -0.3005, 0.817, -0.3088, 0.5994, -0.2063, 0.6863, -0.3005, 0.817, -0.3005, 0.817, -0.2063, 0.6863, -0.1868, 0.8934, -0.2063, 0.6863, -0.1075, 0.7501, -0.1868, 0.8934, -0.398, 0.5128, -0.3156, 0.4023, -0.3088, 0.5994, -0.3156, 0.4023, -0.2226, 0.4788, -0.3088, 0.5994, -0.3088, 0.5994, -0.2226, 0.4788, -0.2063, 0.6863, -0.2226, 0.4788, -0.1303, 0.557, -0.2063, 0.6863, -0.2063, 0.6863, -0.1303, 0.557, -0.1075, 0.7501, -0.1303, 0.557, -0.05074, 0.62, -0.1075, 0.7501, 0.2535, 0.2598, 0.3591, 0.2665, 0.3041, 0.3986, 0.1824, 0.1039, 0.3099, 0.08888, 0.2535, 0.2598, 0.08657, -0.0331, 0.2286, -0.09512, 0.1824, 0.1039, 0.2535, 0.2598, 0.3099, 0.08888, 0.3591, 0.2665, 0.3099, 0.08888, 0.4354, 0.1195, 0.3591, 0.2665, 0.1824, 0.1039, 0.2286, -0.09512, 0.3099, 0.08888, 0.2286, -0.09512, 0.4012, -0.08429, 0.3099, 0.08888, 0.3099, 0.08888, 0.4012, -0.08429, 0.4354, 0.1195, 0.4012, -0.08429, 0.5346, -0.006764, 0.4354, 0.1195, 0.08657, -0.0331, 0.09493, -0.2309, 0.2286, -0.09512, 0.09493, -0.2309, 0.3273, -0.2806, 0.2286, -0.09512, 0.2286, -0.09512, 0.3273, -0.2806, 0.4012, -0.08429, 0.3273, -0.2806, 0.5406, -0.2047, 0.4012, -0.08429, 0.4012, -0.08429, 0.5406, -0.2047, 0.5346, -0.006764, 0.5406, -0.2047, 0.6457, -0.08313, 0.5346, -0.006764, 0.652, 0.4872, 0.7344, 0.5977, 0.6534, 0.6568, 0.6503, 0.2868, 0.7412, 0.4006, 0.652, 0.4872, 0.6483, 0.08653, 0.7495, 0.183, 0.6503, 0.2868, 0.652, 0.4872, 0.7412, 0.4006, 0.7344, 0.5977, 0.7412, 0.4006, 0.8274, 0.5212, 0.7344, 0.5977, 0.6503, 0.2868, 0.7495, 0.183, 0.7412, 0.4006, 0.7495, 0.183, 0.8437, 0.3137, 0.7412, 0.4006, 0.7412, 0.4006, 0.8437, 0.3137, 0.8274, 0.5212, 0.8437, 0.3137, 0.9197, 0.443, 0.8274, 0.5212, 0.6483, 0.08653, 0.7598, -0.0139, 0.7495, 0.183, 0.7598, -0.0139, 0.8632, 0.1066, 0.7495, 0.183, 0.7495, 0.183, 0.8632, 0.1066, 0.8437, 0.3137, 0.8632, 0.1066, 0.9425, 0.2499, 0.8437, 0.3137, 0.8437, 0.3137, 0.9425, 0.2499, 0.9197, 0.443, 0.9425, 0.2499, 0.9993, 0.38, 0.9197, 0.443, 1.015, 0.9496, 1.137, 1.033, 1.023, 1.119, 1.008, 0.7496, 1.114, 0.8388, 1.015, 0.9496, 1.003, 0.5495, 1.096, 0.6232, 1.008, 0.7496, 1.015, 0.9496, 1.114, 0.8388, 1.137, 1.033, 1.114, 0.8388, 1.232, 0.8961, 1.137, 1.033, 1.008, 0.7496, 1.096, 0.6232, 1.114, 0.8388, 1.096, 0.6232, 1.202, 0.6933, 1.114, 0.8388, 1.114, 0.8388, 1.202, 0.6933, 1.232, 0.8961, 1.202, 0.6933, 1.304, 0.7402, 1.232, 0.8961, 1.003, 0.5495, 1.082, 0.4277, 1.096, 0.6232, 1.082, 0.4277, 1.177, 0.4892, 1.096, 0.6232, 1.096, 0.6232, 1.177, 0.4892, 1.202, 0.6933, 1.177, 0.4892, 1.272, 0.5516, 1.202, 0.6933, 1.202, 0.6933, 1.272, 0.5516, 1.304, 0.7402, 1.272, 0.5516, 1.354, 0.6014, 1.304, 0.7402, -0.5154, 1.007, -0.4017, 0.9135, -0.4043, 1.083, -0.6146, 0.8805, -0.5005, 0.8106, -0.5154, 1.007, -0.6909, 0.7335, -0.592, 0.6746, -0.6146, 0.8805, -0.5154, 1.007, -0.5005, 0.8106, -0.4017, 0.9135, -0.5005, 0.8106, -0.3997, 0.7132, -0.4017, 0.9135, -0.6146, 0.8805, -0.592, 0.6746, -0.5005, 0.8106, -0.592, 0.6746, -0.4885, 0.5937, -0.5005, 0.8106, -0.5005, 0.8106, -0.4885, 0.5937, -0.3997, 0.7132, -0.4885, 0.5937, -0.398, 0.5128, -0.3997, 0.7132, -0.6909, 0.7335, -0.6661, 0.5415, -0.592, 0.6746, -0.6661, 0.5415, -0.5728, 0.468, -0.592, 0.6746, -0.592, 0.6746, -0.5728, 0.468, -0.4885, 0.5937, -0.5728, 0.468, -0.4786, 0.397, -0.4885, 0.5937, -0.4885, 0.5937, -0.4786, 0.397, -0.398, 0.5128, -0.4786, 0.397, -0.3966, 0.3432, -0.398, 0.5128, -0.1303, 0.557, -0.04665, 0.4505, -0.05074, 0.62, -0.2226, 0.4788, -0.1354, 0.3596, -0.1303, 0.557, -0.3156, 0.4023, -0.2391, 0.2713, -0.2226, 0.4788, -0.1303, 0.557, -0.1354, 0.3596, -0.04665, 0.4505, -0.1354, 0.3596, -0.04157, 0.2504, -0.04665, 0.4505, -0.2226, 0.4788, -0.2391, 0.2713, -0.1354, 0.3596, -0.2391, 0.2713, -0.1419, 0.1418, -0.1354, 0.3596, -0.1354, 0.3596, -0.1419, 0.1418, -0.04157, 0.2504, -0.1419, 0.1418, -0.03509, 0.05037, -0.04157, 0.2504, -0.3156, 0.4023, -0.3407, 0.2101, -0.2391, 0.2713, -0.3407, 0.2101, -0.26, 0.06451, -0.2391, 0.2713, -0.2391, 0.2713, -0.26, 0.06451, -0.1419, 0.1418, -0.26, 0.06451, -0.1504, -0.05535, -0.1419, 0.1418, -0.1419, 0.1418, -0.1504, -0.05535, -0.03509, 0.05037, -0.1504, -0.05535, -0.02655, -0.1189, -0.03509, 0.05037, -0.1298, -0.2521, 0.09493, -0.2309, -0.02655, -0.1189, -0.3816, -0.3365, 0.03818, -0.4257, -0.1298, -0.2521, 1.451, -0.2673, 1.284, -0.4464, 1.718, -0.3365, -0.1298, -0.2521, 0.03818, -0.4257, 0.09493, -0.2309, 0.03818, -0.4257, 0.3273, -0.2806, 0.09493, -0.2309, 1.718, -0.3365, 1.284, -0.4464, 2.138, -0.4257, 1.284, -0.4464, 0.6296, -0.3928, 2.138, -0.4257, 0.03818, -0.4257, 0.6296, -0.3928, 0.3273, -0.2806, 0.6296, -0.3928, 0.5406, -0.2047, 0.3273, -0.2806, 1.451, -0.2673, 1.211, -0.2524, 1.284, -0.4464, 1.211, -0.2524, 0.9616, -0.2982, 1.284, -0.4464, 1.284, -0.4464, 0.9616, -0.2982, 0.6296, -0.3928, 0.9616, -0.2982, 0.7453, -0.2112, 0.6296, -0.3928, 0.6296, -0.3928, 0.7453, -0.2112, 0.5406, -0.2047, 0.7453, -0.2112, 0.6457, -0.08313, 0.5406, -0.2047, 0.7453, -0.2112, 0.7598, -0.0139, 0.6457, -0.08313, 0.9616, -0.2982, 0.8933, -0.09878, 0.7453, -0.2112, 1.211, -0.2524, 1.071, -0.1157, 0.9616, -0.2982, 0.7453, -0.2112, 0.8933, -0.09878, 0.7598, -0.0139, 0.8933, -0.09878, 0.8632, 0.1066, 0.7598, -0.0139, 0.9616, -0.2982, 1.071, -0.1157, 0.8933, -0.09878, 1.071, -0.1157, 0.9902, 0.07051, 0.8933, -0.09878, 0.8933, -0.09878, 0.9902, 0.07051, 0.8632, 0.1066, 0.9902, 0.07051, 0.9425, 0.2499, 0.8632, 0.1066, 1.211, -0.2524, 1.219, -0.05451, 1.071, -0.1157, 1.219, -0.05451, 1.121, 0.08257, 1.071, -0.1157, 1.071, -0.1157, 1.121, 0.08257, 0.9902, 0.07051, 1.121, 0.08257, 1.049, 0.2397, 0.9902, 0.07051, 0.9902, 0.07051, 1.049, 0.2397, 0.9425, 0.2499, 1.049, 0.2397, 0.9993, 0.38, 0.9425, 0.2499, 1.049, 0.2397, 1.082, 0.4277, 0.9993, 0.38, 1.121, 0.08257, 1.152, 0.2852, 1.049, 0.2397, 1.219, -0.05451, 1.242, 0.14, 1.121, 0.08257, 1.049, 0.2397, 1.152, 0.2852, 1.082, 0.4277, 1.152, 0.2852, 1.177, 0.4892, 1.082, 0.4277, 1.121, 0.08257, 1.242, 0.14, 1.152, 0.2852, 1.242, 0.14, 1.259, 0.3558, 1.152, 0.2852, 1.152, 0.2852, 1.259, 0.3558, 1.177, 0.4892, 1.259, 0.3558, 1.272, 0.5516, 1.177, 0.4892, 1.219, -0.05451, 1.343, 0.03134, 1.242, 0.14, 1.343, 0.03134, 1.348, 0.2315, 1.242, 0.14, 1.242, 0.14, 1.348, 0.2315, 1.259, 0.3558, 1.348, 0.2315, 1.351, 0.4318, 1.259, 0.3558, 1.259, 0.3558, 1.351, 0.4318, 1.272, 0.5516, 1.351, 0.4318, 1.354, 0.6014, 1.272, 0.5516, -0.1504, -0.05535, -0.1298, -0.2521, -0.02655, -0.1189, -0.26, 0.06451, -0.2942, -0.1403, -0.1504, -0.05535, -0.3407, 0.2101, -0.3934, 0.0333, -0.26, 0.06451, -0.1504, -0.05535, -0.2942, -0.1403, -0.1298, -0.2521, -0.2942, -0.1403, -0.3816, -0.3365, -0.1298, -0.2521, -0.26, 0.06451, -0.3934, 0.0333, -0.2942, -0.1403, -0.3934, 0.0333, -0.4868, -0.1464, -0.2942, -0.1403, -0.2942, -0.1403, -0.4868, -0.1464, -0.3816, -0.3365, -0.4868, -0.1464, -0.6494, -0.2673, -0.3816, -0.3365, -0.3407, 0.2101, -0.4501, 0.2066, -0.3934, 0.0333, -0.4501, 0.2066, -0.5281, 0.05608, -0.3934, 0.0333, -0.3934, 0.0333, -0.5281, 0.05608, -0.4868, -0.1464, -0.5281, 0.05608, -0.6363, -0.06969, -0.4868, -0.1464, -0.4868, -0.1464, -0.6363, -0.06969, -0.6494, -0.2673, 1.464, -0.06969, 1.337, -0.1382, 1.451, -0.2673, -0.7487, 0.4318, -0.6661, 0.5415, -0.7459, 0.6014, -0.7521, 0.2315, -0.6587, 0.3444, -0.7487, 0.4318, -0.7565, 0.03134, -0.6491, 0.127, -0.7521, 0.2315, -0.7487, 0.4318, -0.6587, 0.3444, -0.6661, 0.5415, -0.6587, 0.3444, -0.5728, 0.468, -0.6661, 0.5415, -0.7521, 0.2315, -0.6491, 0.127, -0.6587, 0.3444, -0.6491, 0.127, -0.5531, 0.2616, -0.6587, 0.3444, -0.6587, 0.3444, -0.5531, 0.2616, -0.5728, 0.468, -0.5531, 0.2616, -0.4786, 0.397, -0.5728, 0.468, -0.7565, 0.03134, -0.6363, -0.06969, -0.6491, 0.127, -0.6363, -0.06969, -0.5281, 0.05608, -0.6491, 0.127, -0.6491, 0.127, -0.5281, 0.05608, -0.5531, 0.2616, -0.5281, 0.05608, -0.4501, 0.2066, -0.5531, 0.2616, -0.5531, 0.2616, -0.4501, 0.2066, -0.4786, 0.397, -0.4501, 0.2066, -0.3966, 0.3432, -0.4786, 0.397])
me_icosphere.materials.append(mat_matpaving)
me_icosphere.use_remesh_preserve_volume = False
me_icosphere.use_remesh_preserve_attributes = False
me_icosphere.use_mirror_vertex_groups = False
me_icosphere.update()
me_cube = bpy.data.meshes.new('Cube')
me_cube.from_pydata([(-1.0, -1.0, -1.0), (-1.0, -1.0, 1.0), (-1.0, 1.0, -1.0), (-1.0, 1.0, 1.0), (1.0, -1.0, -1.0), (1.0, -1.0, 1.0), (1.0, 1.0, -1.0), (1.0, 1.0, 1.0)], [], [(0, 1, 3, 2), (2, 3, 7, 6), (6, 7, 5, 4), (4, 5, 1, 0), (2, 6, 4, 0), (7, 3, 1, 5)])
_uv = me_cube.uv_layers.new(name='UVMap')
_uv.uv.foreach_set('vector', [-5.96e-08, 1.0, 0.0, -5.96e-08, 1.0, 0.0, 1.0, 1.0, -5.96e-08, 1.0, 0.0, -5.96e-08, 1.0, 0.0, 1.0, 1.0, -5.96e-08, 1.0, 0.0, -5.96e-08, 1.0, 0.0, 1.0, 1.0, -5.96e-08, 1.0, 0.0, -5.96e-08, 1.0, 0.0, 1.0, 1.0, -5.96e-08, 1.0, 0.0, -5.96e-08, 1.0, 0.0, 1.0, 1.0, -5.96e-08, 1.0, 0.0, -5.96e-08, 1.0, 0.0, 1.0, 1.0])
me_cube.materials.append(mat_matbricks)
me_cube.use_remesh_preserve_volume = False
me_cube.use_remesh_preserve_attributes = False
me_cube.use_mirror_vertex_groups = False
me_cube.update()
me_plane = bpy.data.meshes.new('Plane')
me_plane.from_pydata([(-1.0, -1.0, 0.0), (1.0, -1.0, 0.0), (-1.0, 1.0, 0.0), (1.0, 1.0, 0.0)], [], [(0, 1, 3, 2)])
_uv = me_plane.uv_layers.new(name='UVMap')
_uv.uv.foreach_set('vector', [-7.498, -7.498, 8.498, -7.498, 8.498, 8.498, -7.498, 8.498])
me_plane.materials.append(mat_matpaving)
me_plane.use_remesh_preserve_volume = False
me_plane.use_remesh_preserve_attributes = False
me_plane.use_mirror_vertex_groups = False
me_plane.update()

# ---- objects
ob_cylinder = bpy.data.objects.new('Cylinder', me_cylinder)
ob_start = bpy.data.objects.new('#start', None)
ob_sun = bpy.data.objects.new('Sun', light_sun)
ob_cube_001 = bpy.data.objects.new('Cube.001', me_cube_002)
ob_cone = bpy.data.objects.new('Cone', me_cone)
ob_icosphere = bpy.data.objects.new('Icosphere', me_icosphere)
ob_cube = bpy.data.objects.new('Cube', me_cube)
ob_plane = bpy.data.objects.new('Plane', me_plane)

# ---- transforms, parenting, visibility, modifiers, constraints
ob_cylinder.location = (0.0, 0.0, 1.0)
ob_cylinder.lineart.crease_threshold = 0.0
ob_start.location = (-0.8463, 3.098, 0.0)
ob_start.empty_display_type = 'ARROWS'
ob_start.empty_image_offset = (0.0, 0.0)
ob_start.lineart.crease_threshold = 0.0
ob_sun.location = (7.972, 23.89, 28.09)
ob_sun.rotation_euler = (-0.3002, 0.5237, 0.6862)
ob_sun.lineart.crease_threshold = 0.0
ob_cube_001.location = (-1.383, -6.605, 0.0)
ob_cube_001.lineart.crease_threshold = 0.0
ob_cone.location = (5.583, 5.686, 2.0)
ob_cone.lineart.crease_threshold = 0.0
ob_icosphere.location = (-7.428, -5.132, 1.0)
ob_icosphere.lineart.crease_threshold = 0.0
ob_cube.location = (4.878, -5.174, 1.0)
ob_cube.rotation_euler = (0.0, -0.0, 0.6981)
ob_cube.lineart.crease_threshold = 0.0
ob_plane.location = (0.0, 0.0, 0.0)
ob_plane.scale = (32.0, 32.0, 1.0)
ob_plane.lineart.crease_threshold = 0.0

# ---- collection membership
col_collection_1.objects.link(ob_cylinder)
col_collection_1.objects.link(ob_start)
col_collection_1.objects.link(ob_sun)
col_collection_1.objects.link(ob_cube_001)
col_collection_1.objects.link(ob_cone)
col_collection_1.objects.link(ob_icosphere)
col_collection_1.objects.link(ob_cube)
col_collection_1.objects.link(ob_plane)

# ---- scene / render settings (as saved in the file)
scene.frame_start = 1; scene.frame_end = 250; scene.frame_set(0)
scene.render.engine = 'BLENDER_EEVEE_NEXT'
scene.render.resolution_percentage = 50
scene.render.dither_intensity = 0.0
scene.cycles.use_denoising = False
scene.cycles.samples = 128
scene.cycles.sampling_pattern = 'TABULATED_SOBOL'
scene.cycles.use_adaptive_sampling = False
scene.cycles.use_light_tree = False
scene.cycles.blur_glossy = 0.0
scene.cycles.sample_clamp_indirect = 0.0
scene.view_settings.view_transform = 'Standard'
bpy.context.view_layer.update()

# ---- added for rendering (the .blend has no active camera): camera
cam_auto = bpy.data.cameras.new('AutoCamera')
cam_auto.lens = 50.0
cam_auto.sensor_width = 36.0
cam_auto.clip_end = 1471.1
ob_auto_camera = bpy.data.objects.new('AutoCamera', cam_auto)
scene.collection.objects.link(ob_auto_camera)
ob_auto_camera.location = (83.8235, -100.588, 69.0588)
ob_auto_camera.rotation_euler = (1.09748, -7.21219e-08, 0.694738)
scene.camera = ob_auto_camera
bpy.context.view_layer.update()
